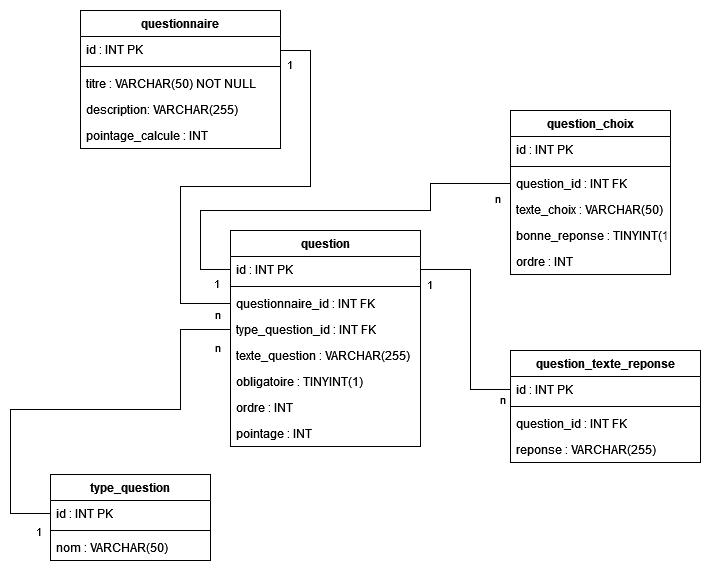

The diagram above was exported from draw.io. Its source (the exported page's mxGraphModel, read from the mxfile embedded in the PNG):
<mxGraphModel dx="1865" dy="536" grid="1" gridSize="10" guides="1" tooltips="1" connect="1" arrows="1" fold="1" page="1" pageScale="1" pageWidth="827" pageHeight="1169" math="0" shadow="0">
  <root>
    <mxCell id="0" />
    <mxCell id="1" parent="0" />
    <mxCell id="gg3xInpMGKoRoICvEOyy-1" value="type_question" style="swimlane;fontStyle=1;align=center;verticalAlign=top;childLayout=stackLayout;horizontal=1;startSize=26;horizontalStack=0;resizeParent=1;resizeParentMax=0;resizeLast=0;collapsible=1;marginBottom=0;" parent="1" vertex="1">
      <mxGeometry x="-20" y="484" width="160" height="86" as="geometry" />
    </mxCell>
    <mxCell id="gg3xInpMGKoRoICvEOyy-2" value="id : INT PK" style="text;strokeColor=none;fillColor=none;align=left;verticalAlign=top;spacingLeft=4;spacingRight=4;overflow=hidden;rotatable=0;points=[[0,0.5],[1,0.5]];portConstraint=eastwest;" parent="gg3xInpMGKoRoICvEOyy-1" vertex="1">
      <mxGeometry y="26" width="160" height="26" as="geometry" />
    </mxCell>
    <mxCell id="gg3xInpMGKoRoICvEOyy-3" value="" style="line;strokeWidth=1;fillColor=none;align=left;verticalAlign=middle;spacingTop=-1;spacingLeft=3;spacingRight=3;rotatable=0;labelPosition=right;points=[];portConstraint=eastwest;" parent="gg3xInpMGKoRoICvEOyy-1" vertex="1">
      <mxGeometry y="52" width="160" height="8" as="geometry" />
    </mxCell>
    <mxCell id="gg3xInpMGKoRoICvEOyy-4" value="nom : VARCHAR(50)" style="text;strokeColor=none;fillColor=none;align=left;verticalAlign=top;spacingLeft=4;spacingRight=4;overflow=hidden;rotatable=0;points=[[0,0.5],[1,0.5]];portConstraint=eastwest;" parent="gg3xInpMGKoRoICvEOyy-1" vertex="1">
      <mxGeometry y="60" width="160" height="26" as="geometry" />
    </mxCell>
    <mxCell id="gg3xInpMGKoRoICvEOyy-5" value="question" style="swimlane;fontStyle=1;align=center;verticalAlign=top;childLayout=stackLayout;horizontal=1;startSize=26;horizontalStack=0;resizeParent=1;resizeParentMax=0;resizeLast=0;collapsible=1;marginBottom=0;" parent="1" vertex="1">
      <mxGeometry x="160" y="240" width="190" height="216" as="geometry" />
    </mxCell>
    <mxCell id="gg3xInpMGKoRoICvEOyy-6" value="id : INT PK" style="text;strokeColor=none;fillColor=none;align=left;verticalAlign=top;spacingLeft=4;spacingRight=4;overflow=hidden;rotatable=0;points=[[0,0.5],[1,0.5]];portConstraint=eastwest;" parent="gg3xInpMGKoRoICvEOyy-5" vertex="1">
      <mxGeometry y="26" width="190" height="26" as="geometry" />
    </mxCell>
    <mxCell id="gg3xInpMGKoRoICvEOyy-7" value="" style="line;strokeWidth=1;fillColor=none;align=left;verticalAlign=middle;spacingTop=-1;spacingLeft=3;spacingRight=3;rotatable=0;labelPosition=right;points=[];portConstraint=eastwest;" parent="gg3xInpMGKoRoICvEOyy-5" vertex="1">
      <mxGeometry y="52" width="190" height="8" as="geometry" />
    </mxCell>
    <mxCell id="gg3xInpMGKoRoICvEOyy-8" value="questionnaire_id : INT FK" style="text;strokeColor=none;fillColor=none;align=left;verticalAlign=top;spacingLeft=4;spacingRight=4;overflow=hidden;rotatable=0;points=[[0,0.5],[1,0.5]];portConstraint=eastwest;" parent="gg3xInpMGKoRoICvEOyy-5" vertex="1">
      <mxGeometry y="60" width="190" height="26" as="geometry" />
    </mxCell>
    <mxCell id="gg3xInpMGKoRoICvEOyy-18" value="type_question_id : INT FK" style="text;strokeColor=none;fillColor=none;align=left;verticalAlign=top;spacingLeft=4;spacingRight=4;overflow=hidden;rotatable=0;points=[[0,0.5],[1,0.5]];portConstraint=eastwest;" parent="gg3xInpMGKoRoICvEOyy-5" vertex="1">
      <mxGeometry y="86" width="190" height="26" as="geometry" />
    </mxCell>
    <mxCell id="TjJzS9D6PgpoAoJuTeoR-2" value="texte_question : VARCHAR(255)" style="text;strokeColor=none;fillColor=none;align=left;verticalAlign=top;spacingLeft=4;spacingRight=4;overflow=hidden;rotatable=0;points=[[0,0.5],[1,0.5]];portConstraint=eastwest;" vertex="1" parent="gg3xInpMGKoRoICvEOyy-5">
      <mxGeometry y="112" width="190" height="26" as="geometry" />
    </mxCell>
    <mxCell id="gg3xInpMGKoRoICvEOyy-20" value="obligatoire : TINYINT(1)" style="text;strokeColor=none;fillColor=none;align=left;verticalAlign=top;spacingLeft=4;spacingRight=4;overflow=hidden;rotatable=0;points=[[0,0.5],[1,0.5]];portConstraint=eastwest;" parent="gg3xInpMGKoRoICvEOyy-5" vertex="1">
      <mxGeometry y="138" width="190" height="26" as="geometry" />
    </mxCell>
    <mxCell id="gg3xInpMGKoRoICvEOyy-35" value="ordre : INT" style="text;strokeColor=none;fillColor=none;align=left;verticalAlign=top;spacingLeft=4;spacingRight=4;overflow=hidden;rotatable=0;points=[[0,0.5],[1,0.5]];portConstraint=eastwest;" parent="gg3xInpMGKoRoICvEOyy-5" vertex="1">
      <mxGeometry y="164" width="190" height="26" as="geometry" />
    </mxCell>
    <mxCell id="gg3xInpMGKoRoICvEOyy-23" value="pointage : INT" style="text;strokeColor=none;fillColor=none;align=left;verticalAlign=top;spacingLeft=4;spacingRight=4;overflow=hidden;rotatable=0;points=[[0,0.5],[1,0.5]];portConstraint=eastwest;" parent="gg3xInpMGKoRoICvEOyy-5" vertex="1">
      <mxGeometry y="190" width="190" height="26" as="geometry" />
    </mxCell>
    <mxCell id="gg3xInpMGKoRoICvEOyy-9" value="question_choix" style="swimlane;fontStyle=1;align=center;verticalAlign=top;childLayout=stackLayout;horizontal=1;startSize=26;horizontalStack=0;resizeParent=1;resizeParentMax=0;resizeLast=0;collapsible=1;marginBottom=0;" parent="1" vertex="1">
      <mxGeometry x="440" y="120" width="160" height="164" as="geometry" />
    </mxCell>
    <mxCell id="gg3xInpMGKoRoICvEOyy-10" value="id : INT PK" style="text;strokeColor=none;fillColor=none;align=left;verticalAlign=top;spacingLeft=4;spacingRight=4;overflow=hidden;rotatable=0;points=[[0,0.5],[1,0.5]];portConstraint=eastwest;" parent="gg3xInpMGKoRoICvEOyy-9" vertex="1">
      <mxGeometry y="26" width="160" height="26" as="geometry" />
    </mxCell>
    <mxCell id="gg3xInpMGKoRoICvEOyy-11" value="" style="line;strokeWidth=1;fillColor=none;align=left;verticalAlign=middle;spacingTop=-1;spacingLeft=3;spacingRight=3;rotatable=0;labelPosition=right;points=[];portConstraint=eastwest;" parent="gg3xInpMGKoRoICvEOyy-9" vertex="1">
      <mxGeometry y="52" width="160" height="8" as="geometry" />
    </mxCell>
    <mxCell id="gg3xInpMGKoRoICvEOyy-12" value="question_id : INT FK" style="text;strokeColor=none;fillColor=none;align=left;verticalAlign=top;spacingLeft=4;spacingRight=4;overflow=hidden;rotatable=0;points=[[0,0.5],[1,0.5]];portConstraint=eastwest;" parent="gg3xInpMGKoRoICvEOyy-9" vertex="1">
      <mxGeometry y="60" width="160" height="26" as="geometry" />
    </mxCell>
    <mxCell id="gg3xInpMGKoRoICvEOyy-21" value="texte_choix : VARCHAR(50)" style="text;strokeColor=none;fillColor=none;align=left;verticalAlign=top;spacingLeft=4;spacingRight=4;overflow=hidden;rotatable=0;points=[[0,0.5],[1,0.5]];portConstraint=eastwest;" parent="gg3xInpMGKoRoICvEOyy-9" vertex="1">
      <mxGeometry y="86" width="160" height="26" as="geometry" />
    </mxCell>
    <mxCell id="gg3xInpMGKoRoICvEOyy-22" value="bonne_reponse : TINYINT(1)" style="text;strokeColor=none;fillColor=none;align=left;verticalAlign=top;spacingLeft=4;spacingRight=4;overflow=hidden;rotatable=0;points=[[0,0.5],[1,0.5]];portConstraint=eastwest;" parent="gg3xInpMGKoRoICvEOyy-9" vertex="1">
      <mxGeometry y="112" width="160" height="26" as="geometry" />
    </mxCell>
    <mxCell id="TjJzS9D6PgpoAoJuTeoR-3" value="ordre : INT" style="text;strokeColor=none;fillColor=none;align=left;verticalAlign=top;spacingLeft=4;spacingRight=4;overflow=hidden;rotatable=0;points=[[0,0.5],[1,0.5]];portConstraint=eastwest;" vertex="1" parent="gg3xInpMGKoRoICvEOyy-9">
      <mxGeometry y="138" width="160" height="26" as="geometry" />
    </mxCell>
    <mxCell id="gg3xInpMGKoRoICvEOyy-13" value="questionnaire" style="swimlane;fontStyle=1;align=center;verticalAlign=top;childLayout=stackLayout;horizontal=1;startSize=26;horizontalStack=0;resizeParent=1;resizeParentMax=0;resizeLast=0;collapsible=1;marginBottom=0;" parent="1" vertex="1">
      <mxGeometry x="10" y="20" width="200" height="138" as="geometry" />
    </mxCell>
    <mxCell id="gg3xInpMGKoRoICvEOyy-14" value="id : INT PK" style="text;strokeColor=none;fillColor=none;align=left;verticalAlign=top;spacingLeft=4;spacingRight=4;overflow=hidden;rotatable=0;points=[[0,0.5],[1,0.5]];portConstraint=eastwest;" parent="gg3xInpMGKoRoICvEOyy-13" vertex="1">
      <mxGeometry y="26" width="200" height="26" as="geometry" />
    </mxCell>
    <mxCell id="gg3xInpMGKoRoICvEOyy-15" value="" style="line;strokeWidth=1;fillColor=none;align=left;verticalAlign=middle;spacingTop=-1;spacingLeft=3;spacingRight=3;rotatable=0;labelPosition=right;points=[];portConstraint=eastwest;" parent="gg3xInpMGKoRoICvEOyy-13" vertex="1">
      <mxGeometry y="52" width="200" height="8" as="geometry" />
    </mxCell>
    <mxCell id="gg3xInpMGKoRoICvEOyy-16" value="titre : VARCHAR(50) NOT NULL" style="text;strokeColor=none;fillColor=none;align=left;verticalAlign=top;spacingLeft=4;spacingRight=4;overflow=hidden;rotatable=0;points=[[0,0.5],[1,0.5]];portConstraint=eastwest;" parent="gg3xInpMGKoRoICvEOyy-13" vertex="1">
      <mxGeometry y="60" width="200" height="26" as="geometry" />
    </mxCell>
    <mxCell id="gg3xInpMGKoRoICvEOyy-17" value="description: VARCHAR(255)" style="text;strokeColor=none;fillColor=none;align=left;verticalAlign=top;spacingLeft=4;spacingRight=4;overflow=hidden;rotatable=0;points=[[0,0.5],[1,0.5]];portConstraint=eastwest;" parent="gg3xInpMGKoRoICvEOyy-13" vertex="1">
      <mxGeometry y="86" width="200" height="26" as="geometry" />
    </mxCell>
    <mxCell id="TjJzS9D6PgpoAoJuTeoR-1" value="pointage_calcule : INT" style="text;strokeColor=none;fillColor=none;align=left;verticalAlign=top;spacingLeft=4;spacingRight=4;overflow=hidden;rotatable=0;points=[[0,0.5],[1,0.5]];portConstraint=eastwest;" vertex="1" parent="gg3xInpMGKoRoICvEOyy-13">
      <mxGeometry y="112" width="200" height="26" as="geometry" />
    </mxCell>
    <mxCell id="gg3xInpMGKoRoICvEOyy-30" value="question_texte_reponse" style="swimlane;fontStyle=1;align=center;verticalAlign=top;childLayout=stackLayout;horizontal=1;startSize=26;horizontalStack=0;resizeParent=1;resizeParentMax=0;resizeLast=0;collapsible=1;marginBottom=0;" parent="1" vertex="1">
      <mxGeometry x="440" y="360" width="190" height="112" as="geometry" />
    </mxCell>
    <mxCell id="gg3xInpMGKoRoICvEOyy-31" value="id : INT PK" style="text;strokeColor=none;fillColor=none;align=left;verticalAlign=top;spacingLeft=4;spacingRight=4;overflow=hidden;rotatable=0;points=[[0,0.5],[1,0.5]];portConstraint=eastwest;" parent="gg3xInpMGKoRoICvEOyy-30" vertex="1">
      <mxGeometry y="26" width="190" height="26" as="geometry" />
    </mxCell>
    <mxCell id="gg3xInpMGKoRoICvEOyy-32" value="" style="line;strokeWidth=1;fillColor=none;align=left;verticalAlign=middle;spacingTop=-1;spacingLeft=3;spacingRight=3;rotatable=0;labelPosition=right;points=[];portConstraint=eastwest;" parent="gg3xInpMGKoRoICvEOyy-30" vertex="1">
      <mxGeometry y="52" width="190" height="8" as="geometry" />
    </mxCell>
    <mxCell id="gg3xInpMGKoRoICvEOyy-33" value="question_id : INT FK" style="text;strokeColor=none;fillColor=none;align=left;verticalAlign=top;spacingLeft=4;spacingRight=4;overflow=hidden;rotatable=0;points=[[0,0.5],[1,0.5]];portConstraint=eastwest;" parent="gg3xInpMGKoRoICvEOyy-30" vertex="1">
      <mxGeometry y="60" width="190" height="26" as="geometry" />
    </mxCell>
    <mxCell id="gg3xInpMGKoRoICvEOyy-34" value="reponse : VARCHAR(255)" style="text;strokeColor=none;fillColor=none;align=left;verticalAlign=top;spacingLeft=4;spacingRight=4;overflow=hidden;rotatable=0;points=[[0,0.5],[1,0.5]];portConstraint=eastwest;" parent="gg3xInpMGKoRoICvEOyy-30" vertex="1">
      <mxGeometry y="86" width="190" height="26" as="geometry" />
    </mxCell>
    <mxCell id="gg3xInpMGKoRoICvEOyy-36" value="" style="endArrow=none;html=1;endSize=12;startArrow=none;startSize=14;startFill=0;edgeStyle=orthogonalEdgeStyle;rounded=0;exitX=1;exitY=0.5;exitDx=0;exitDy=0;entryX=0;entryY=0.5;entryDx=0;entryDy=0;endFill=0;" parent="1" source="gg3xInpMGKoRoICvEOyy-14" target="gg3xInpMGKoRoICvEOyy-8" edge="1">
      <mxGeometry relative="1" as="geometry">
        <mxPoint x="430" y="250" as="sourcePoint" />
        <mxPoint x="590" y="250" as="targetPoint" />
        <Array as="points">
          <mxPoint x="210" y="60" />
          <mxPoint x="240" y="60" />
          <mxPoint x="240" y="196" />
          <mxPoint x="110" y="196" />
          <mxPoint x="110" y="313" />
        </Array>
      </mxGeometry>
    </mxCell>
    <mxCell id="gg3xInpMGKoRoICvEOyy-37" value="1" style="edgeLabel;resizable=0;html=1;align=left;verticalAlign=top;" parent="gg3xInpMGKoRoICvEOyy-36" connectable="0" vertex="1">
      <mxGeometry x="-1" relative="1" as="geometry">
        <mxPoint x="5" y="2" as="offset" />
      </mxGeometry>
    </mxCell>
    <mxCell id="gg3xInpMGKoRoICvEOyy-38" value="n" style="edgeLabel;resizable=0;html=1;align=right;verticalAlign=top;" parent="gg3xInpMGKoRoICvEOyy-36" connectable="0" vertex="1">
      <mxGeometry x="1" relative="1" as="geometry">
        <mxPoint x="-9" y="-2" as="offset" />
      </mxGeometry>
    </mxCell>
    <mxCell id="gg3xInpMGKoRoICvEOyy-39" value="" style="endArrow=none;html=1;endSize=12;startArrow=none;startSize=14;startFill=0;edgeStyle=orthogonalEdgeStyle;rounded=0;entryX=0;entryY=0.5;entryDx=0;entryDy=0;exitX=0;exitY=0.5;exitDx=0;exitDy=0;endFill=0;" parent="1" source="gg3xInpMGKoRoICvEOyy-18" target="gg3xInpMGKoRoICvEOyy-2" edge="1">
      <mxGeometry relative="1" as="geometry">
        <mxPoint x="60" y="330" as="sourcePoint" />
        <mxPoint x="-210" y="499" as="targetPoint" />
        <Array as="points">
          <mxPoint x="110" y="339" />
          <mxPoint x="110" y="419" />
          <mxPoint x="-60" y="419" />
          <mxPoint x="-60" y="523" />
        </Array>
      </mxGeometry>
    </mxCell>
    <mxCell id="gg3xInpMGKoRoICvEOyy-40" value="n" style="edgeLabel;resizable=0;html=1;align=left;verticalAlign=top;" parent="gg3xInpMGKoRoICvEOyy-39" connectable="0" vertex="1">
      <mxGeometry x="-1" relative="1" as="geometry">
        <mxPoint x="-17" y="5" as="offset" />
      </mxGeometry>
    </mxCell>
    <mxCell id="gg3xInpMGKoRoICvEOyy-41" value="1" style="edgeLabel;resizable=0;html=1;align=right;verticalAlign=top;" parent="gg3xInpMGKoRoICvEOyy-39" connectable="0" vertex="1">
      <mxGeometry x="1" relative="1" as="geometry">
        <mxPoint x="-8" y="5" as="offset" />
      </mxGeometry>
    </mxCell>
    <mxCell id="gg3xInpMGKoRoICvEOyy-42" value="" style="endArrow=none;html=1;endSize=12;startArrow=none;startSize=14;startFill=0;edgeStyle=orthogonalEdgeStyle;rounded=0;exitX=0;exitY=0.5;exitDx=0;exitDy=0;entryX=0;entryY=0.5;entryDx=0;entryDy=0;endFill=0;" parent="1" source="gg3xInpMGKoRoICvEOyy-6" target="gg3xInpMGKoRoICvEOyy-12" edge="1">
      <mxGeometry relative="1" as="geometry">
        <mxPoint x="390" y="280" as="sourcePoint" />
        <mxPoint x="550" y="280" as="targetPoint" />
        <Array as="points">
          <mxPoint x="130" y="279" />
          <mxPoint x="130" y="220" />
          <mxPoint x="360" y="220" />
          <mxPoint x="360" y="193" />
        </Array>
      </mxGeometry>
    </mxCell>
    <mxCell id="gg3xInpMGKoRoICvEOyy-43" value="1" style="edgeLabel;resizable=0;html=1;align=left;verticalAlign=top;" parent="gg3xInpMGKoRoICvEOyy-42" connectable="0" vertex="1">
      <mxGeometry x="-1" relative="1" as="geometry">
        <mxPoint x="-18" y="1" as="offset" />
      </mxGeometry>
    </mxCell>
    <mxCell id="gg3xInpMGKoRoICvEOyy-44" value="n" style="edgeLabel;resizable=0;html=1;align=right;verticalAlign=top;" parent="gg3xInpMGKoRoICvEOyy-42" connectable="0" vertex="1">
      <mxGeometry x="1" relative="1" as="geometry">
        <mxPoint x="-9" y="2" as="offset" />
      </mxGeometry>
    </mxCell>
    <mxCell id="gg3xInpMGKoRoICvEOyy-51" value="" style="endArrow=none;html=1;endSize=12;startArrow=none;startSize=14;startFill=0;edgeStyle=orthogonalEdgeStyle;rounded=0;exitX=1;exitY=0.5;exitDx=0;exitDy=0;endFill=0;entryX=0;entryY=0.5;entryDx=0;entryDy=0;" parent="1" source="gg3xInpMGKoRoICvEOyy-6" target="gg3xInpMGKoRoICvEOyy-31" edge="1">
      <mxGeometry relative="1" as="geometry">
        <mxPoint x="600" y="399" as="sourcePoint" />
        <mxPoint x="420" y="593" as="targetPoint" />
        <Array as="points">
          <mxPoint x="400" y="279" />
          <mxPoint x="400" y="399" />
        </Array>
      </mxGeometry>
    </mxCell>
    <mxCell id="gg3xInpMGKoRoICvEOyy-52" value="1" style="edgeLabel;resizable=0;html=1;align=left;verticalAlign=top;" parent="gg3xInpMGKoRoICvEOyy-51" connectable="0" vertex="1">
      <mxGeometry x="-1" relative="1" as="geometry">
        <mxPoint x="5" y="2" as="offset" />
      </mxGeometry>
    </mxCell>
    <mxCell id="gg3xInpMGKoRoICvEOyy-53" value="n" style="edgeLabel;resizable=0;html=1;align=right;verticalAlign=top;" parent="gg3xInpMGKoRoICvEOyy-51" connectable="0" vertex="1">
      <mxGeometry x="1" relative="1" as="geometry">
        <mxPoint x="-4" y="-3" as="offset" />
      </mxGeometry>
    </mxCell>
  </root>
</mxGraphModel>